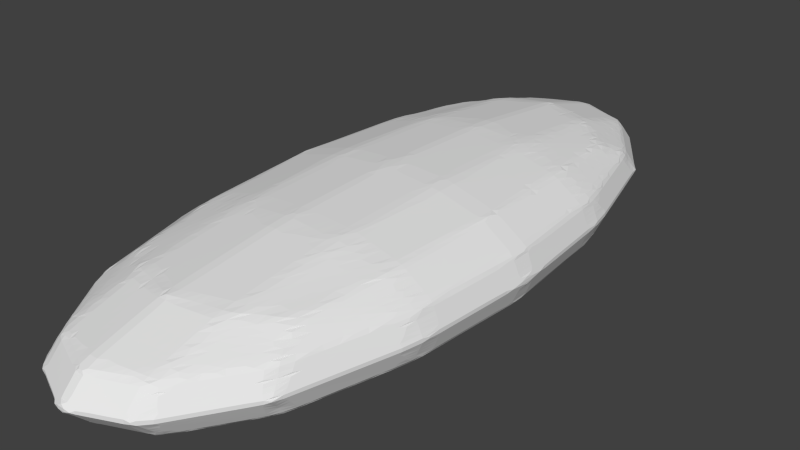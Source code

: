 # Source: cloudbasis.blend  (saved by Blender 2.74.0; exported with 4.5.12 LTS)
import bpy
from mathutils import Matrix  # noqa: F401  (used for matrix-valued properties, if any)

bpy.ops.wm.read_factory_settings(use_empty=True)
scene = bpy.context.scene
scene.name = 'Scene'

# ---- collections
col_collection_1 = bpy.data.collections.new('Collection 1'); scene.collection.children.link(col_collection_1)

# ---- materials (node trees are filled in below, after node groups)
mat_material = bpy.data.materials.new('Material')
mat_material.alpha_threshold = 0.0
mat_material.use_transparent_shadow = False
mat_material.roughness = 0.5
mat_material.line_color = (0.0, 0.0, 0.0, 1.0)

# ---- material node trees

# ---- world
world_world = bpy.data.worlds.new('World'); scene.world = world_world
world_world.color = (0.05088, 0.05088, 0.05088)
world_world.use_sun_shadow = False
world_world.sun_shadow_jitter_overblur = 0.0
world_world.cycles.sampling_method = 'MANUAL'
world_world.cycles.sample_map_resolution = 256

# ---- meshes
me_cube = bpy.data.meshes.new('Cube')
me_cube.from_pydata([(1.0, 1.0, -1.0), (1.0, -1.0, -1.0), (-1.0, -1.0, -1.0), (-1.0, 1.0, -1.0), (1.0, 1.0, 1.0), (1.0, -1.0, 1.0), (-1.0, -1.0, 1.0), (-1.0, 1.0, 1.0)], [], [(0, 1, 2, 3), (4, 7, 6, 5), (0, 4, 5, 1), (1, 5, 6, 2), (2, 6, 7, 3), (4, 0, 3, 7)])
me_cube.materials.append(mat_material)
me_cube.use_remesh_preserve_volume = False
me_cube.use_remesh_preserve_attributes = False
me_cube.use_mirror_vertex_groups = False
me_cube.update()

# ---- objects
ob_cube = bpy.data.objects.new('Cube', me_cube)

# ---- transforms, parenting, visibility, modifiers, constraints
ob_cube.location = (0.0, 0.0, 0.0)
ob_cube.scale = (4.485, 10.75, 1.964)
ob_cube.lock_rotations_4d = False
ob_cube.empty_display_type = 'ARROWS'
ob_cube.lineart.crease_threshold = 0.0
_m = ob_cube.modifiers.new('Subsurf', 'SUBSURF')
_m.uv_smooth = 'PRESERVE_CORNERS'
_m.quality = 2
_m.levels = 6
_m.show_only_control_edges = False
_m = ob_cube.modifiers.new('Displace', 'DISPLACE')
_m.mid_level = 0.02
_m = ob_cube.modifiers.new('Remesh', 'REMESH')
_m.octree_depth = 3

# ---- collection membership
col_collection_1.objects.link(ob_cube)

# ---- scene / render settings (as saved in the file)
scene.frame_start = 1; scene.frame_end = 250; scene.frame_set(1)
scene.render.engine = 'BLENDER_EEVEE_NEXT'
scene.render.resolution_percentage = 50
scene.render.dither_intensity = 0.0
scene.cycles.use_denoising = False
scene.cycles.samples = 10
scene.cycles.sampling_pattern = 'TABULATED_SOBOL'
scene.cycles.light_sampling_threshold = 0.0
scene.cycles.use_adaptive_sampling = False
scene.cycles.use_light_tree = False
scene.cycles.blur_glossy = 0.0
scene.cycles.pixel_filter_type = 'GAUSSIAN'
scene.cycles.sample_clamp_indirect = 0.0
scene.view_settings.view_transform = 'Standard'
bpy.context.view_layer.update()

# ---- added for rendering (the .blend has no active camera and no usable light): camera, sun
cam_auto = bpy.data.cameras.new('AutoCamera')
cam_auto.lens = 50.0
cam_auto.sensor_width = 36.0
cam_auto.clip_end = 1000.0
ob_auto_camera = bpy.data.objects.new('AutoCamera', cam_auto)
scene.collection.objects.link(ob_auto_camera)
ob_auto_camera.location = (31.7425, -37.4677, 25.3121)
ob_auto_camera.rotation_euler = (1.09748, -7.21219e-08, 0.694738)
scene.camera = ob_auto_camera
light_auto_sun = bpy.data.lights.new('AutoSun', 'SUN')
light_auto_sun.energy = 3.0
light_auto_sun.angle = 0.0523599
ob_auto_sun = bpy.data.objects.new('AutoSun', light_auto_sun)
scene.collection.objects.link(ob_auto_sun)
ob_auto_sun.rotation_euler = (0.872665, 0.174533, 0.523599)
bpy.context.view_layer.update()
